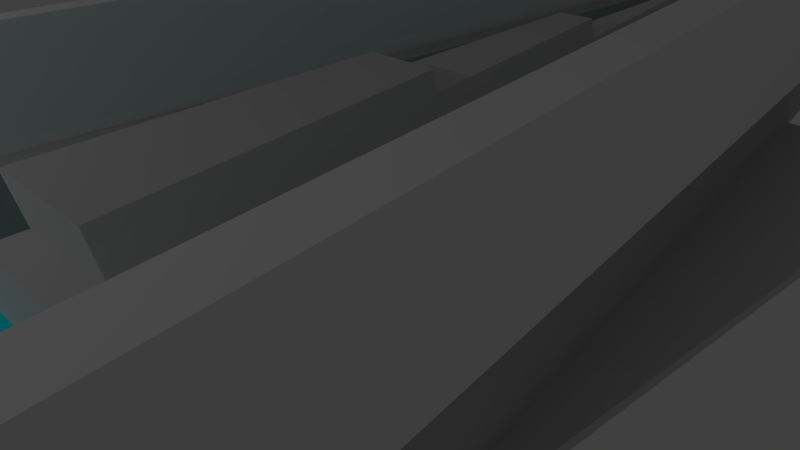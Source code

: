 # Source: level1_3.blend  (saved by Blender 2.74.0; exported with 4.5.12 LTS)
import bpy
from mathutils import Matrix  # noqa: F401  (used for matrix-valued properties, if any)

bpy.ops.wm.read_factory_settings(use_empty=True)
scene = bpy.context.scene
scene.name = 'Scene'

# ---- collections
col_collection_1 = bpy.data.collections.new('Collection 1'); scene.collection.children.link(col_collection_1)

# ---- materials (node trees are filled in below, after node groups)
mat_1_3_pillar_aqua_top = bpy.data.materials.new('1-3_pillar_aqua_top')
mat_1_3_pillar_aqua_top.alpha_threshold = 0.0
mat_1_3_pillar_aqua_top.use_transparent_shadow = False
mat_1_3_pillar_aqua_top.diffuse_color = (0.6267, 0.6267, 0.6267, 1.0)
mat_1_3_pillar_aqua_top.roughness = 0.5
mat_1_3_floor = bpy.data.materials.new('1-3_floor')
mat_1_3_floor.alpha_threshold = 0.0
mat_1_3_floor.use_transparent_shadow = False
mat_1_3_floor.diffuse_color = (0.6038, 0.6038, 0.6038, 1.0)
mat_1_3_floor.roughness = 0.5
mat_1_3_upper_wall_001 = bpy.data.materials.new('1-3_upper_wall.001')
mat_1_3_upper_wall_001.alpha_threshold = 0.0
mat_1_3_upper_wall_001.use_transparent_shadow = False
mat_1_3_upper_wall_001.diffuse_color = (0.9186, 0.9186, 0.9186, 1.0)
mat_1_3_upper_wall_001.roughness = 0.5
mat_1_3_upper_wall_001.line_color = (0.0, 0.0, 0.0, 1.0)
mat_1_3_pillar_aqua = bpy.data.materials.new('1-3_pillar_aqua')
mat_1_3_pillar_aqua.alpha_threshold = 0.0
mat_1_3_pillar_aqua.use_transparent_shadow = False
mat_1_3_pillar_aqua.diffuse_color = (0.0, 0.9185, 1.0, 1.0)
mat_1_3_pillar_aqua.roughness = 0.5
mat_1_3_pillar_aqua.line_color = (0.0, 0.0, 0.0, 1.0)
mat_1_3_upper_wall = bpy.data.materials.new('1-3_upper_wall')
mat_1_3_upper_wall.alpha_threshold = 0.0
mat_1_3_upper_wall.use_transparent_shadow = False
mat_1_3_upper_wall.diffuse_color = (0.9186, 0.9186, 0.9186, 1.0)
mat_1_3_upper_wall.roughness = 0.5
mat_1_3_upper_wall.line_color = (0.0, 0.0, 0.0, 1.0)
mat_asasd = bpy.data.materials.new('asasd')
mat_asasd.alpha_threshold = 0.0
mat_asasd.use_transparent_shadow = False
mat_asasd.diffuse_color = (0.4246, 0.4246, 0.4246, 1.0)
mat_asasd.specular_color = (0.5705, 0.5705, 0.5705)
mat_asasd.roughness = 0.5
mat_asasd.line_color = (0.0, 0.0, 0.0, 1.0)
mat_1_3_lower_wall = bpy.data.materials.new('1-3_lower_wall')
mat_1_3_lower_wall.alpha_threshold = 0.0
mat_1_3_lower_wall.use_transparent_shadow = False
mat_1_3_lower_wall.diffuse_color = (0.4869, 0.4869, 0.4869, 1.0)
mat_1_3_lower_wall.roughness = 0.5

# ---- material node trees

# ---- world
world_world = bpy.data.worlds.new('World'); scene.world = world_world
world_world.color = (0.05088, 0.05088, 0.05088)
world_world.use_sun_shadow = False
world_world.sun_shadow_jitter_overblur = 0.0
world_world.cycles.sampling_method = 'MANUAL'
world_world.cycles.sample_map_resolution = 256

# ---- cameras
cam_camera = bpy.data.cameras.new('Camera')
cam_camera.clip_end = 100.0
cam_camera.lens = 35.0
cam_camera.sensor_width = 32.0
cam_camera.sensor_height = 18.0
cam_camera.ortho_scale = 7.314
cam_camera.dof.focus_distance = 0.0
cam_camera.dof.aperture_fstop = 128.0

# ---- lights
light_lamp = bpy.data.lights.new('Lamp', 'POINT')
light_lamp.transmission_factor = 0.0
light_lamp.cutoff_distance = 30.0
light_lamp.energy = 100.0
light_lamp.shadow_buffer_clip_start = 1.001
light_lamp.shadow_soft_size = 0.1
light_lamp.shadow_maximum_resolution = 0.006
light_lamp.use_absolute_resolution = True
light_lamp.cycles.use_multiple_importance_sampling = False

# ---- meshes
me_cube_004 = bpy.data.meshes.new('Cube.004')
me_cube_004.from_pydata([(-0.8603, -1.168, -1.0), (-1.066, 6.299, -0.9743), (-0.9271, 6.309, -0.9743), (0.9517, -1.168, -1.0), (-0.8236, -1.178, 0.2599), (-1.066, 6.299, 0.9879), (-0.9271, 6.309, 0.9879), (0.9076, -1.179, 0.2599), (-0.8597, 3.579, 0.7219), (-0.8001, 1.501, 0.5183), (0.01554, 1.504, 0.5183), (-0.434, 3.584, 0.7219), (0.01586, 1.482, 0.7271), (-0.4336, 3.562, 0.9307), (-0.8594, 3.557, 0.9307), (-0.7997, 1.479, 0.7271), (-0.4065, 4.237, -0.9814), (0.2198, 1.745, -0.99), (0.1928, 1.738, 0.5435), (-0.4188, 4.234, 0.7862), (-0.9403, 1.741, -0.99), (-1.009, 4.23, -0.9814), (-0.9985, 4.227, 0.7862), (-0.9178, 1.735, 0.5435), (-0.73, -0.9493, 0.4891), (-0.9089, 5.285, 1.1), (-0.8073, 5.292, 1.1), (0.5412, -0.9494, 0.4891), (0.5409, -0.9275, 0.2803), (-0.8076, 5.314, 0.8912), (-0.9093, 5.307, 0.8912), (-0.7304, -0.9273, 0.2803), (0.01597, 1.433, 1.657), (-0.7996, 1.431, 1.657), (-0.7299, -1.029, 1.419), (0.5414, -1.029, 1.419), (-0.73, -0.9891, 0.9541), (0.5413, -0.9892, 0.9541), (0.01592, 1.455, 1.192), (-0.7997, 1.452, 1.192), (-0.4333, 3.509, 1.394), (-0.859, 3.504, 1.394)], [], [(22, 5, 1, 21), (5, 6, 2, 1), (18, 7, 3, 17), (7, 4, 0, 3), (4, 7, 28, 31), (23, 22, 21, 20), (4, 23, 20, 0), (19, 18, 17, 16), (6, 19, 16, 2), (10, 11, 13, 12), (28, 10, 12, 27), (36, 37, 35, 34), (22, 23, 9, 8), (5, 22, 8, 30), (18, 19, 11, 10), (7, 18, 10, 28), (8, 9, 15, 14), (30, 8, 14, 25), (31, 28, 27, 24), (11, 29, 26, 13), (29, 30, 25, 26), (13, 26, 25, 14), (23, 4, 31, 9), (6, 5, 30, 29), (19, 6, 29, 11), (9, 31, 24, 15), (35, 32, 33, 34), (37, 38, 32, 35), (39, 36, 34, 33), (38, 39, 33, 32), (15, 24, 36, 39), (27, 12, 38, 37), (24, 27, 37, 36), (38, 40, 41, 39), (12, 13, 40, 38), (13, 14, 41, 40), (14, 15, 39, 41)])
me_cube_004.polygons.foreach_set('use_smooth', [True] * 37)
me_cube_004.materials.append(mat_1_3_pillar_aqua_top)
me_cube_004.use_remesh_preserve_volume = False
me_cube_004.use_remesh_preserve_attributes = False
me_cube_004.use_mirror_vertex_groups = False
me_cube_004.update()
me_plane_001 = bpy.data.meshes.new('Plane.001')
me_plane_001.from_pydata([(-0.5751, -0.7183, 0.0), (0.3983, -0.7383, 0.0), (-0.543, 0.7636, 0.0), (0.4305, 0.7436, 0.0), (-0.5751, -0.7183, -0.012), (0.3983, -0.7383, -0.012), (-0.543, 0.7636, -0.012), (0.4305, 0.7436, -0.012)], [], [(0, 1, 3, 2), (0, 2, 6, 4), (1, 0, 4, 5), (3, 1, 5, 7), (2, 3, 7, 6)])
_uv = me_plane_001.uv_layers.new(name='UVMap')
_uv.uv.foreach_set('vector', [0.0001, 9.998e-05, 0.9999, 9.998e-05, 0.9999, 0.9999, 9.998e-05, 0.9999, 0.0001, 9.998e-05, 9.998e-05, 0.9999, 9.998e-05, 0.9999, 0.0001, 9.998e-05, 0.9999, 9.998e-05, 0.0001, 9.998e-05, 0.0001, 9.998e-05, 0.9999, 9.998e-05, 0.9999, 0.9999, 0.9999, 9.998e-05, 0.9999, 9.998e-05, 0.9999, 0.9999, 9.998e-05, 0.9999, 0.9999, 0.9999, 0.9999, 0.9999, 9.998e-05, 0.9999])
me_plane_001.materials.append(mat_1_3_floor)
me_plane_001.use_remesh_preserve_volume = False
me_plane_001.use_remesh_preserve_attributes = False
me_plane_001.use_mirror_vertex_groups = False
me_plane_001.update()
me_cube_003 = bpy.data.meshes.new('Cube.003')
me_cube_003.from_pydata([(-1.669, -1.162, -1.0), (-1.447, 13.64, -1.0), (1.096, -1.206, -1.0), (-1.669, -1.162, 1.0), (-1.447, 13.64, 1.0), (1.096, -1.206, 1.0), (-1.3, -0.7995, 1.0), (-1.142, 9.421, 1.0), (0.6635, -0.8428, 1.0), (-0.1758, 6.035, -1.0), (-0.1758, 6.035, 1.0), (-0.2391, 4.289, 1.0)], [], [(3, 4, 1, 0), (10, 5, 2, 9), (5, 3, 0, 2), (6, 7, 4, 3), (11, 8, 5, 10), (8, 6, 3, 5), (7, 11, 10, 4), (4, 10, 9, 1), (6, 8, 11, 7)])
me_cube_003.polygons.foreach_set('material_index', [1, 1, 1, 1, 1, 1, 1, 1, 1])
me_cube_003.materials.append(mat_1_3_upper_wall_001)
me_cube_003.materials.append(mat_1_3_pillar_aqua)
me_cube_003.use_remesh_preserve_volume = False
me_cube_003.use_remesh_preserve_attributes = False
me_cube_003.use_mirror_vertex_groups = False
me_cube_003.update()
me_cube_002 = bpy.data.meshes.new('Cube.002')
me_cube_002.from_pydata([(0.9398, 1.189, -1.0), (2.557, -1.188, -1.0), (-1.182, -1.241, -1.0), (-1.148, 1.232, -1.0), (0.9398, 1.189, 1.0), (2.557, -1.188, 1.0), (-1.182, -1.241, 1.0), (-1.148, 1.232, 1.0), (2.645, -0.647, -1.0), (2.645, -0.647, 1.0), (0.8312, 0.9555, -1.0), (2.381, -1.0, -1.0), (-1.0, -1.059, -1.0), (-0.9714, 1.045, -1.0), (0.8312, 0.9555, 1.0), (2.381, -1.0, 1.0), (-1.0, -1.059, 1.0), (-0.9714, 1.045, 1.0), (2.401, -0.732, -1.0), (2.401, -0.732, 1.0)], [], [(0, 4, 9, 8), (8, 9, 5, 1), (1, 5, 6, 2), (2, 6, 7, 3), (4, 0, 3, 7), (18, 19, 14, 10), (11, 15, 19, 18), (12, 16, 15, 11), (13, 17, 16, 12), (17, 13, 10, 14), (8, 1, 11, 18), (5, 9, 19, 15), (4, 7, 17, 14), (6, 5, 15, 16), (7, 6, 16, 17), (9, 4, 14, 19)])
me_cube_002.materials.append(mat_1_3_upper_wall)
me_cube_002.materials.append(mat_asasd)
me_cube_002.use_remesh_preserve_volume = False
me_cube_002.use_remesh_preserve_attributes = False
me_cube_002.use_mirror_vertex_groups = False
me_cube_002.update()
me_cube = bpy.data.meshes.new('Cube')
me_cube.from_pydata([(0.8602, 1.226, -0.9996), (2.665, -1.233, -1.0), (-1.212, -1.26, -0.999), (-1.073, 1.228, -0.9988), (0.8493, 1.226, 1.0), (2.665, -1.233, 1.0), (-1.212, -1.26, 1.001), (-1.053, 1.226, 1.001), (2.8, -0.594, -0.9997), (2.8, -0.594, 1.0), (0.7485, 0.9555, -1.0), (2.473, -1.012, -1.0), (-1.0, -1.059, -1.0), (-0.8759, 1.012, -1.0), (0.7382, 0.9548, 1.0), (2.473, -1.012, 1.0), (-1.0, -1.059, 1.0), (-0.8566, 1.008, 1.0), (2.523, -0.6903, -1.0), (2.523, -0.6903, 1.0)], [], [(0, 4, 9, 8), (8, 9, 5, 1), (1, 5, 6, 2), (2, 6, 7, 3), (4, 0, 3, 7), (18, 19, 14, 10), (11, 15, 19, 18), (12, 16, 15, 11), (13, 17, 16, 12), (17, 13, 10, 14), (5, 9, 19, 15), (4, 7, 17, 14), (6, 5, 15, 16), (7, 6, 16, 17), (9, 4, 14, 19)])
me_cube.materials.append(mat_1_3_lower_wall)
me_cube.use_remesh_preserve_volume = False
me_cube.use_remesh_preserve_attributes = False
me_cube.use_mirror_vertex_groups = False
me_cube.update()

# ---- objects
ob_1_3_pillar_aqua_top = bpy.data.objects.new('1-3_pillar_aqua_top', me_cube_004)
ob_1_3_floor = bpy.data.objects.new('1-3_floor', me_plane_001)
ob_1_3_pillar_aqua = bpy.data.objects.new('1-3_pillar_aqua', me_cube_003)
ob_1_3_upper_wall = bpy.data.objects.new('1-3_upper_wall', me_cube_002)
ob_1_3_lower_wall = bpy.data.objects.new('1-3_lower_wall', me_cube)
ob_lamp = bpy.data.objects.new('Lamp', light_lamp)
ob_camera = bpy.data.objects.new('Camera', cam_camera)

# ---- transforms, parenting, visibility, modifiers, constraints
ob_1_3_pillar_aqua_top.location = (2.159, -3.21, 2.299)
ob_1_3_pillar_aqua_top.rotation_euler = (0.0, -0.0, -0.001099)
ob_1_3_pillar_aqua_top.scale = (1.001, 1.448, 0.5004)
ob_1_3_pillar_aqua_top.lineart.crease_threshold = 0.0
_m = ob_1_3_pillar_aqua_top.modifiers.new('EdgeSplit', 'EDGE_SPLIT')
ob_1_3_floor.location = (1.524, -0.4296, 0.1355)
ob_1_3_floor.scale = (6.042, 11.35, 10.62)
ob_1_3_floor.lineart.crease_threshold = 0.0
ob_1_3_pillar_aqua.location = (2.509, -4.334, 1.004)
ob_1_3_pillar_aqua.scale = (1.0, 0.8585, 0.9)
ob_1_3_pillar_aqua.lineart.crease_threshold = 0.0
ob_1_3_upper_wall.location = (0.0, 0.0, 2.4)
ob_1_3_upper_wall.scale = (1.76, 9.162, 0.9)
ob_1_3_upper_wall.lock_rotations_4d = False
ob_1_3_upper_wall.empty_display_type = 'ARROWS'
ob_1_3_upper_wall.lineart.crease_threshold = 0.0
ob_1_3_lower_wall.location = (0.0, 0.0, 1.0)
ob_1_3_lower_wall.scale = (1.5, 8.0, 0.9)
ob_1_3_lower_wall.lock_rotations_4d = False
ob_1_3_lower_wall.empty_display_type = 'ARROWS'
ob_1_3_lower_wall.lineart.crease_threshold = 0.0
ob_lamp.location = (-1.16, -8.831, 5.904)
ob_lamp.rotation_euler = (0.6503, 0.05522, 1.866)
ob_lamp.lock_rotations_4d = False
ob_lamp.empty_display_type = 'ARROWS'
ob_lamp.color = (0.0, 0.0, 0.0, 0.0)
ob_lamp.lineart.crease_threshold = 0.0
ob_camera.location = (7.481, -6.508, 5.344)
ob_camera.rotation_euler = (1.109, 0.01082, 0.8149)
ob_camera.lock_rotations_4d = False
ob_camera.empty_display_type = 'ARROWS'
ob_camera.color = (0.0, 0.0, 0.0, 0.0)
ob_camera.display_type = 'WIRE'
ob_camera.lineart.crease_threshold = 0.0

# ---- collection membership
col_collection_1.objects.link(ob_1_3_pillar_aqua_top)
col_collection_1.objects.link(ob_1_3_floor)
col_collection_1.objects.link(ob_1_3_pillar_aqua)
col_collection_1.objects.link(ob_1_3_upper_wall)
col_collection_1.objects.link(ob_1_3_lower_wall)
col_collection_1.objects.link(ob_lamp)
col_collection_1.objects.link(ob_camera)

# ---- scene / render settings (as saved in the file)
scene.camera = ob_camera
scene.frame_start = 1; scene.frame_end = 250; scene.frame_set(1)
scene.render.engine = 'BLENDER_EEVEE_NEXT'
scene.render.image_settings.color_mode = 'RGB'
scene.render.image_settings.compression = 90
scene.render.resolution_percentage = 50
scene.render.dither_intensity = 0.0
scene.cycles.use_denoising = False
scene.cycles.samples = 10
scene.cycles.sampling_pattern = 'TABULATED_SOBOL'
scene.cycles.light_sampling_threshold = 0.0
scene.cycles.use_adaptive_sampling = False
scene.cycles.use_light_tree = False
scene.cycles.blur_glossy = 0.0
scene.cycles.volume_bounces = 1
scene.cycles.pixel_filter_type = 'GAUSSIAN'
scene.cycles.sample_clamp_indirect = 0.0
scene.view_settings.view_transform = 'Standard'
bpy.context.view_layer.update()
